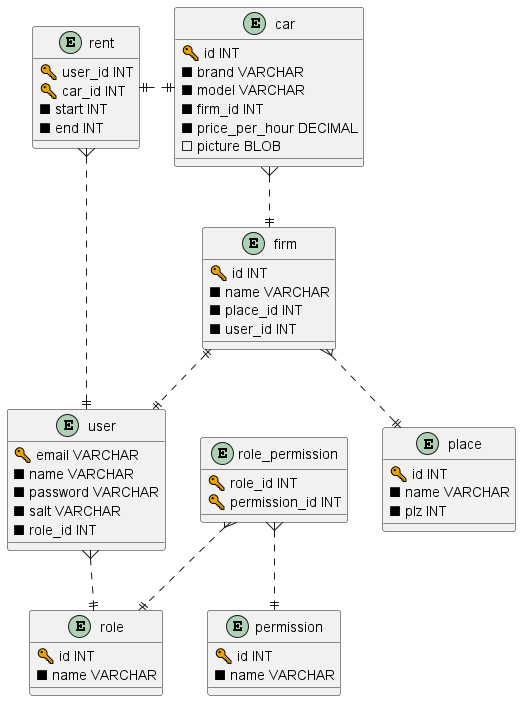

The diagram above was rendered by PlantUML. Its source (embedded in the PNG):
@startuml
'https://plantuml.com/class-diagram

entity firm {
    🔑 id INT
    ■ name VARCHAR
    ■ place_id INT
    ■ user_id INT
}

entity permission {
    🔑 id INT
    ■ name VARCHAR
}

entity role_permission {
    🔑 role_id INT
    🔑 permission_id INT
}

entity role {
    🔑 id INT
    ■ name VARCHAR
}

entity user {
    🔑 email VARCHAR
    ■ name VARCHAR
    ■ password VARCHAR
    ■ salt VARCHAR
    ■ role_id INT
}

entity car {
    🔑 id INT
    ■ brand VARCHAR
    ■ model VARCHAR
    ■ firm_id INT
    ■ price_per_hour DECIMAL
    □ picture BLOB
}

entity place {
    🔑 id INT
    ■ name VARCHAR
    ■ plz INT
}

entity rent {
    🔑 user_id INT
    🔑 car_id INT
    ■ start INT
    ■ end INT
}

firm }..|| place

role_permission }..|| role
role_permission }..|| permission

user }..|| role

car }..|| firm

rent }.|| user
rent ||.|| car

firm ||..|| user


@enduml